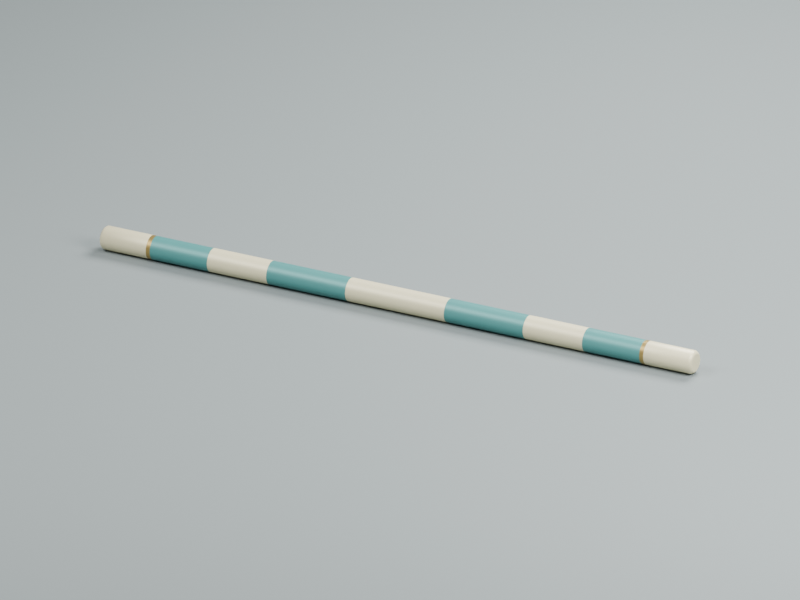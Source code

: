 # Source: ground_pole.blend  (saved by Blender 4.3.34; exported with 4.5.12 LTS)
import bpy
from mathutils import Matrix  # noqa: F401  (used for matrix-valued properties, if any)

bpy.ops.wm.read_factory_settings(use_empty=True)
scene = bpy.context.scene
scene.name = 'Scene'

# ---- collections
col_studio_preview_only = bpy.data.collections.new('STUDIO_PREVIEW_ONLY'); scene.collection.children.link(col_studio_preview_only)

# ---- materials (node trees are filled in below, after node groups)
mat_warm_cream_enamel = bpy.data.materials.new('Warm cream enamel')
mat_warm_cream_enamel.diffuse_color = (0.72, 0.66, 0.43, 1.0)
mat_muted_teal_enamel = bpy.data.materials.new('Muted teal enamel')
mat_muted_teal_enamel.diffuse_color = (0.07, 0.26, 0.25, 1.0)
mat_aged_brass_trim = bpy.data.materials.new('Aged brass trim')
mat_aged_brass_trim.diffuse_color = (0.38, 0.27, 0.09, 1.0)
mat_preview_floor_only = bpy.data.materials.new('Preview floor only')
mat_preview_floor_only.diffuse_color = (0.19, 0.22, 0.22, 1.0)

# ---- material node trees
mat_warm_cream_enamel.use_nodes = True; mat_warm_cream_enamel.node_tree.nodes.clear()
_N = mat_warm_cream_enamel.node_tree.nodes; _L = mat_warm_cream_enamel.node_tree.links
n0 = _N.new('ShaderNodeBsdfPrincipled'); n0.name = 'Principled BSDF'; n0.location = (10, 300)
n0.inputs[0].default_value = (0.72, 0.66, 0.43, 1.0)
n0.inputs[1].default_value = 0.15
n0.inputs[2].default_value = 0.45
n1 = _N.new('ShaderNodeOutputMaterial'); n1.name = 'Material Output'; n1.location = (300, 300)
_L.new(n0.outputs[0], n1.inputs[0])
n1.is_active_output = True
mat_muted_teal_enamel.use_nodes = True; mat_muted_teal_enamel.node_tree.nodes.clear()
_N = mat_muted_teal_enamel.node_tree.nodes; _L = mat_muted_teal_enamel.node_tree.links
n0 = _N.new('ShaderNodeBsdfPrincipled'); n0.name = 'Principled BSDF'; n0.location = (10, 300)
n0.inputs[0].default_value = (0.07, 0.26, 0.25, 1.0)
n0.inputs[1].default_value = 0.2
n0.inputs[2].default_value = 0.45
n1 = _N.new('ShaderNodeOutputMaterial'); n1.name = 'Material Output'; n1.location = (300, 300)
_L.new(n0.outputs[0], n1.inputs[0])
n1.is_active_output = True
mat_aged_brass_trim.use_nodes = True; mat_aged_brass_trim.node_tree.nodes.clear()
_N = mat_aged_brass_trim.node_tree.nodes; _L = mat_aged_brass_trim.node_tree.links
n0 = _N.new('ShaderNodeBsdfPrincipled'); n0.name = 'Principled BSDF'; n0.location = (10, 300)
n0.inputs[0].default_value = (0.38, 0.27, 0.09, 1.0)
n0.inputs[1].default_value = 0.7
n0.inputs[2].default_value = 0.45
n1 = _N.new('ShaderNodeOutputMaterial'); n1.name = 'Material Output'; n1.location = (300, 300)
_L.new(n0.outputs[0], n1.inputs[0])
n1.is_active_output = True
mat_preview_floor_only.use_nodes = True; mat_preview_floor_only.node_tree.nodes.clear()
_N = mat_preview_floor_only.node_tree.nodes; _L = mat_preview_floor_only.node_tree.links
n0 = _N.new('ShaderNodeBsdfPrincipled'); n0.name = 'Principled BSDF'; n0.location = (10, 300)
n0.inputs[0].default_value = (0.19, 0.22, 0.22, 1.0)
n0.inputs[2].default_value = 0.8
n1 = _N.new('ShaderNodeOutputMaterial'); n1.name = 'Material Output'; n1.location = (300, 300)
_L.new(n0.outputs[0], n1.inputs[0])
n1.is_active_output = True

# ---- world
world_studio_world = bpy.data.worlds.new('Studio World'); scene.world = world_studio_world
world_studio_world.use_nodes = True; world_studio_world.node_tree.nodes.clear()
_N = world_studio_world.node_tree.nodes; _L = world_studio_world.node_tree.links
n0 = _N.new('ShaderNodeBackground'); n0.name = 'Background'; n0.location = (10, 300)
n0.inputs[0].default_value = (0.16, 0.19, 0.2, 1.0)
n0.inputs[1].default_value = 0.45
n1 = _N.new('ShaderNodeOutputWorld'); n1.name = 'World Output'; n1.location = (300, 300)
_L.new(n0.outputs[0], n1.inputs[0])
n1.is_active_output = True

# ---- cameras
cam_asset_preview_camera = bpy.data.cameras.new('Asset Preview Camera')
cam_asset_preview_camera.type = 'ORTHO'
cam_asset_preview_camera.ortho_scale = 3.6

# ---- lights
light_key = bpy.data.lights.new('Key', 'AREA')
light_key.energy = 650.0
light_key.size = 4.0
light_fill = bpy.data.lights.new('Fill', 'AREA')
light_fill.energy = 450.0
light_fill.size = 3.0
light_rim = bpy.data.lights.new('Rim', 'AREA')
light_rim.energy = 850.0
light_rim.size = 3.0

# ---- meshes
me_banded_ground_pole_mesh = bpy.data.meshes.new('Banded_Ground_Pole_Mesh')
me_banded_ground_pole_mesh.from_pydata([(-1.5, 0.0407, 0.055), (-1.5, 0.03931, 0.06553), (-1.5, 0.03525, 0.07535), (-1.5, 0.02878, 0.08378), (-1.5, 0.02035, 0.09025), (-1.5, 0.01053, 0.09431), (-1.5, 2.492e-18, 0.0957), (-1.5, -0.01053, 0.09431), (-1.5, -0.02035, 0.09025), (-1.5, -0.02878, 0.08378), (-1.5, -0.03525, 0.07535), (-1.5, -0.03931, 0.06553), (-1.5, -0.0407, 0.055), (-1.5, -0.03931, 0.04447), (-1.5, -0.03525, 0.03465), (-1.5, -0.02878, 0.02622), (-1.5, -0.02035, 0.01975), (-1.5, -0.01053, 0.01569), (-1.5, -7.476e-18, 0.0143), (-1.5, 0.01053, 0.01569), (-1.5, 0.02035, 0.01975), (-1.5, 0.02878, 0.02622), (-1.5, 0.03525, 0.03465), (-1.5, 0.03931, 0.04447), (-1.495, 0.0484, 0.055), (-1.495, 0.04675, 0.06753), (-1.495, 0.04192, 0.0792), (-1.495, 0.03422, 0.08922), (-1.495, 0.0242, 0.09692), (-1.495, 0.01253, 0.1018), (-1.495, 2.964e-18, 0.1034), (-1.495, -0.01253, 0.1018), (-1.495, -0.0242, 0.09692), (-1.495, -0.03422, 0.08922), (-1.495, -0.04192, 0.0792), (-1.495, -0.04675, 0.06753), (-1.495, -0.0484, 0.055), (-1.495, -0.04675, 0.04247), (-1.495, -0.04192, 0.0308), (-1.495, -0.03422, 0.02078), (-1.495, -0.0242, 0.01308), (-1.495, -0.01253, 0.008249), (-1.495, -8.891e-18, 0.0066), (-1.495, 0.01253, 0.008249), (-1.495, 0.0242, 0.01308), (-1.495, 0.03422, 0.02078), (-1.495, 0.04192, 0.0308), (-1.495, 0.04675, 0.04247), (-1.485, 0.055, 0.055), (-1.485, 0.05313, 0.06924), (-1.485, 0.04763, 0.0825), (-1.485, 0.03889, 0.09389), (-1.485, 0.0275, 0.1026), (-1.485, 0.01424, 0.1081), (-1.485, 3.368e-18, 0.11), (-1.485, -0.01424, 0.1081), (-1.485, -0.0275, 0.1026), (-1.485, -0.03889, 0.09389), (-1.485, -0.04763, 0.0825), (-1.485, -0.05313, 0.06924), (-1.485, -0.055, 0.055), (-1.485, -0.05313, 0.04076), (-1.485, -0.04763, 0.0275), (-1.485, -0.03889, 0.01611), (-1.485, -0.0275, 0.007369), (-1.485, -0.01424, 0.001874), (-1.485, -1.01e-17, 0.0), (-1.485, 0.01424, 0.001874), (-1.485, 0.0275, 0.007369), (-1.485, 0.03889, 0.01611), (-1.485, 0.04763, 0.0275), (-1.485, 0.05313, 0.04076), (-1.26, 0.055, 0.055), (-1.26, 0.05313, 0.06924), (-1.26, 0.04763, 0.0825), (-1.26, 0.03889, 0.09389), (-1.26, 0.0275, 0.1026), (-1.26, 0.01424, 0.1081), (-1.26, 3.368e-18, 0.11), (-1.26, -0.01424, 0.1081), (-1.26, -0.0275, 0.1026), (-1.26, -0.03889, 0.09389), (-1.26, -0.04763, 0.0825), (-1.26, -0.05313, 0.06924), (-1.26, -0.055, 0.055), (-1.26, -0.05313, 0.04076), (-1.26, -0.04763, 0.0275), (-1.26, -0.03889, 0.01611), (-1.26, -0.0275, 0.007369), (-1.26, -0.01424, 0.001874), (-1.26, -1.01e-17, 0.0), (-1.26, 0.01424, 0.001874), (-1.26, 0.0275, 0.007369), (-1.26, 0.03889, 0.01611), (-1.26, 0.04763, 0.0275), (-1.26, 0.05313, 0.04076), (-1.24, 0.055, 0.055), (-1.24, 0.05313, 0.06924), (-1.24, 0.04763, 0.0825), (-1.24, 0.03889, 0.09389), (-1.24, 0.0275, 0.1026), (-1.24, 0.01424, 0.1081), (-1.24, 3.368e-18, 0.11), (-1.24, -0.01424, 0.1081), (-1.24, -0.0275, 0.1026), (-1.24, -0.03889, 0.09389), (-1.24, -0.04763, 0.0825), (-1.24, -0.05313, 0.06924), (-1.24, -0.055, 0.055), (-1.24, -0.05313, 0.04076), (-1.24, -0.04763, 0.0275), (-1.24, -0.03889, 0.01611), (-1.24, -0.0275, 0.007369), (-1.24, -0.01424, 0.001874), (-1.24, -1.01e-17, 0.0), (-1.24, 0.01424, 0.001874), (-1.24, 0.0275, 0.007369), (-1.24, 0.03889, 0.01611), (-1.24, 0.04763, 0.0275), (-1.24, 0.05313, 0.04076), (-0.95, 0.055, 0.055), (-0.95, 0.05313, 0.06924), (-0.95, 0.04763, 0.0825), (-0.95, 0.03889, 0.09389), (-0.95, 0.0275, 0.1026), (-0.95, 0.01424, 0.1081), (-0.95, 3.368e-18, 0.11), (-0.95, -0.01424, 0.1081), (-0.95, -0.0275, 0.1026), (-0.95, -0.03889, 0.09389), (-0.95, -0.04763, 0.0825), (-0.95, -0.05313, 0.06924), (-0.95, -0.055, 0.055), (-0.95, -0.05313, 0.04076), (-0.95, -0.04763, 0.0275), (-0.95, -0.03889, 0.01611), (-0.95, -0.0275, 0.007369), (-0.95, -0.01424, 0.001874), (-0.95, -1.01e-17, 0.0), (-0.95, 0.01424, 0.001874), (-0.95, 0.0275, 0.007369), (-0.95, 0.03889, 0.01611), (-0.95, 0.04763, 0.0275), (-0.95, 0.05313, 0.04076), (-0.65, 0.055, 0.055), (-0.65, 0.05313, 0.06924), (-0.65, 0.04763, 0.0825), (-0.65, 0.03889, 0.09389), (-0.65, 0.0275, 0.1026), (-0.65, 0.01424, 0.1081), (-0.65, 3.368e-18, 0.11), (-0.65, -0.01424, 0.1081), (-0.65, -0.0275, 0.1026), (-0.65, -0.03889, 0.09389), (-0.65, -0.04763, 0.0825), (-0.65, -0.05313, 0.06924), (-0.65, -0.055, 0.055), (-0.65, -0.05313, 0.04076), (-0.65, -0.04763, 0.0275), (-0.65, -0.03889, 0.01611), (-0.65, -0.0275, 0.007369), (-0.65, -0.01424, 0.001874), (-0.65, -1.01e-17, 0.0), (-0.65, 0.01424, 0.001874), (-0.65, 0.0275, 0.007369), (-0.65, 0.03889, 0.01611), (-0.65, 0.04763, 0.0275), (-0.65, 0.05313, 0.04076), (-0.25, 0.055, 0.055), (-0.25, 0.05313, 0.06924), (-0.25, 0.04763, 0.0825), (-0.25, 0.03889, 0.09389), (-0.25, 0.0275, 0.1026), (-0.25, 0.01424, 0.1081), (-0.25, 3.368e-18, 0.11), (-0.25, -0.01424, 0.1081), (-0.25, -0.0275, 0.1026), (-0.25, -0.03889, 0.09389), (-0.25, -0.04763, 0.0825), (-0.25, -0.05313, 0.06924), (-0.25, -0.055, 0.055), (-0.25, -0.05313, 0.04076), (-0.25, -0.04763, 0.0275), (-0.25, -0.03889, 0.01611), (-0.25, -0.0275, 0.007369), (-0.25, -0.01424, 0.001874), (-0.25, -1.01e-17, 0.0), (-0.25, 0.01424, 0.001874), (-0.25, 0.0275, 0.007369), (-0.25, 0.03889, 0.01611), (-0.25, 0.04763, 0.0275), (-0.25, 0.05313, 0.04076), (0.25, 0.055, 0.055), (0.25, 0.05313, 0.06924), (0.25, 0.04763, 0.0825), (0.25, 0.03889, 0.09389), (0.25, 0.0275, 0.1026), (0.25, 0.01424, 0.1081), (0.25, 3.368e-18, 0.11), (0.25, -0.01424, 0.1081), (0.25, -0.0275, 0.1026), (0.25, -0.03889, 0.09389), (0.25, -0.04763, 0.0825), (0.25, -0.05313, 0.06924), (0.25, -0.055, 0.055), (0.25, -0.05313, 0.04076), (0.25, -0.04763, 0.0275), (0.25, -0.03889, 0.01611), (0.25, -0.0275, 0.007369), (0.25, -0.01424, 0.001874), (0.25, -1.01e-17, 0.0), (0.25, 0.01424, 0.001874), (0.25, 0.0275, 0.007369), (0.25, 0.03889, 0.01611), (0.25, 0.04763, 0.0275), (0.25, 0.05313, 0.04076), (0.65, 0.055, 0.055), (0.65, 0.05313, 0.06924), (0.65, 0.04763, 0.0825), (0.65, 0.03889, 0.09389), (0.65, 0.0275, 0.1026), (0.65, 0.01424, 0.1081), (0.65, 3.368e-18, 0.11), (0.65, -0.01424, 0.1081), (0.65, -0.0275, 0.1026), (0.65, -0.03889, 0.09389), (0.65, -0.04763, 0.0825), (0.65, -0.05313, 0.06924), (0.65, -0.055, 0.055), (0.65, -0.05313, 0.04076), (0.65, -0.04763, 0.0275), (0.65, -0.03889, 0.01611), (0.65, -0.0275, 0.007369), (0.65, -0.01424, 0.001874), (0.65, -1.01e-17, 0.0), (0.65, 0.01424, 0.001874), (0.65, 0.0275, 0.007369), (0.65, 0.03889, 0.01611), (0.65, 0.04763, 0.0275), (0.65, 0.05313, 0.04076), (0.95, 0.055, 0.055), (0.95, 0.05313, 0.06924), (0.95, 0.04763, 0.0825), (0.95, 0.03889, 0.09389), (0.95, 0.0275, 0.1026), (0.95, 0.01424, 0.1081), (0.95, 3.368e-18, 0.11), (0.95, -0.01424, 0.1081), (0.95, -0.0275, 0.1026), (0.95, -0.03889, 0.09389), (0.95, -0.04763, 0.0825), (0.95, -0.05313, 0.06924), (0.95, -0.055, 0.055), (0.95, -0.05313, 0.04076), (0.95, -0.04763, 0.0275), (0.95, -0.03889, 0.01611), (0.95, -0.0275, 0.007369), (0.95, -0.01424, 0.001874), (0.95, -1.01e-17, 0.0), (0.95, 0.01424, 0.001874), (0.95, 0.0275, 0.007369), (0.95, 0.03889, 0.01611), (0.95, 0.04763, 0.0275), (0.95, 0.05313, 0.04076), (1.24, 0.055, 0.055), (1.24, 0.05313, 0.06924), (1.24, 0.04763, 0.0825), (1.24, 0.03889, 0.09389), (1.24, 0.0275, 0.1026), (1.24, 0.01424, 0.1081), (1.24, 3.368e-18, 0.11), (1.24, -0.01424, 0.1081), (1.24, -0.0275, 0.1026), (1.24, -0.03889, 0.09389), (1.24, -0.04763, 0.0825), (1.24, -0.05313, 0.06924), (1.24, -0.055, 0.055), (1.24, -0.05313, 0.04076), (1.24, -0.04763, 0.0275), (1.24, -0.03889, 0.01611), (1.24, -0.0275, 0.007369), (1.24, -0.01424, 0.001874), (1.24, -1.01e-17, 0.0), (1.24, 0.01424, 0.001874), (1.24, 0.0275, 0.007369), (1.24, 0.03889, 0.01611), (1.24, 0.04763, 0.0275), (1.24, 0.05313, 0.04076), (1.26, 0.055, 0.055), (1.26, 0.05313, 0.06924), (1.26, 0.04763, 0.0825), (1.26, 0.03889, 0.09389), (1.26, 0.0275, 0.1026), (1.26, 0.01424, 0.1081), (1.26, 3.368e-18, 0.11), (1.26, -0.01424, 0.1081), (1.26, -0.0275, 0.1026), (1.26, -0.03889, 0.09389), (1.26, -0.04763, 0.0825), (1.26, -0.05313, 0.06924), (1.26, -0.055, 0.055), (1.26, -0.05313, 0.04076), (1.26, -0.04763, 0.0275), (1.26, -0.03889, 0.01611), (1.26, -0.0275, 0.007369), (1.26, -0.01424, 0.001874), (1.26, -1.01e-17, 0.0), (1.26, 0.01424, 0.001874), (1.26, 0.0275, 0.007369), (1.26, 0.03889, 0.01611), (1.26, 0.04763, 0.0275), (1.26, 0.05313, 0.04076), (1.485, 0.055, 0.055), (1.485, 0.05313, 0.06924), (1.485, 0.04763, 0.0825), (1.485, 0.03889, 0.09389), (1.485, 0.0275, 0.1026), (1.485, 0.01424, 0.1081), (1.485, 3.368e-18, 0.11), (1.485, -0.01424, 0.1081), (1.485, -0.0275, 0.1026), (1.485, -0.03889, 0.09389), (1.485, -0.04763, 0.0825), (1.485, -0.05313, 0.06924), (1.485, -0.055, 0.055), (1.485, -0.05313, 0.04076), (1.485, -0.04763, 0.0275), (1.485, -0.03889, 0.01611), (1.485, -0.0275, 0.007369), (1.485, -0.01424, 0.001874), (1.485, -1.01e-17, 0.0), (1.485, 0.01424, 0.001874), (1.485, 0.0275, 0.007369), (1.485, 0.03889, 0.01611), (1.485, 0.04763, 0.0275), (1.485, 0.05313, 0.04076), (1.495, 0.0484, 0.055), (1.495, 0.04675, 0.06753), (1.495, 0.04192, 0.0792), (1.495, 0.03422, 0.08922), (1.495, 0.0242, 0.09692), (1.495, 0.01253, 0.1018), (1.495, 2.964e-18, 0.1034), (1.495, -0.01253, 0.1018), (1.495, -0.0242, 0.09692), (1.495, -0.03422, 0.08922), (1.495, -0.04192, 0.0792), (1.495, -0.04675, 0.06753), (1.495, -0.0484, 0.055), (1.495, -0.04675, 0.04247), (1.495, -0.04192, 0.0308), (1.495, -0.03422, 0.02078), (1.495, -0.0242, 0.01308), (1.495, -0.01253, 0.008249), (1.495, -8.891e-18, 0.0066), (1.495, 0.01253, 0.008249), (1.495, 0.0242, 0.01308), (1.495, 0.03422, 0.02078), (1.495, 0.04192, 0.0308), (1.495, 0.04675, 0.04247), (1.5, 0.0407, 0.055), (1.5, 0.03931, 0.06553), (1.5, 0.03525, 0.07535), (1.5, 0.02878, 0.08378), (1.5, 0.02035, 0.09025), (1.5, 0.01053, 0.09431), (1.5, 2.492e-18, 0.0957), (1.5, -0.01053, 0.09431), (1.5, -0.02035, 0.09025), (1.5, -0.02878, 0.08378), (1.5, -0.03525, 0.07535), (1.5, -0.03931, 0.06553), (1.5, -0.0407, 0.055), (1.5, -0.03931, 0.04447), (1.5, -0.03525, 0.03465), (1.5, -0.02878, 0.02622), (1.5, -0.02035, 0.01975), (1.5, -0.01053, 0.01569), (1.5, -7.476e-18, 0.0143), (1.5, 0.01053, 0.01569), (1.5, 0.02035, 0.01975), (1.5, 0.02878, 0.02622), (1.5, 0.03525, 0.03465), (1.5, 0.03931, 0.04447)], [], [(0, 1, 25, 24), (1, 2, 26, 25), (2, 3, 27, 26), (3, 4, 28, 27), (4, 5, 29, 28), (5, 6, 30, 29), (6, 7, 31, 30), (7, 8, 32, 31), (8, 9, 33, 32), (9, 10, 34, 33), (10, 11, 35, 34), (11, 12, 36, 35), (12, 13, 37, 36), (13, 14, 38, 37), (14, 15, 39, 38), (15, 16, 40, 39), (16, 17, 41, 40), (17, 18, 42, 41), (18, 19, 43, 42), (19, 20, 44, 43), (20, 21, 45, 44), (21, 22, 46, 45), (22, 23, 47, 46), (23, 0, 24, 47), (24, 25, 49, 48), (25, 26, 50, 49), (26, 27, 51, 50), (27, 28, 52, 51), (28, 29, 53, 52), (29, 30, 54, 53), (30, 31, 55, 54), (31, 32, 56, 55), (32, 33, 57, 56), (33, 34, 58, 57), (34, 35, 59, 58), (35, 36, 60, 59), (36, 37, 61, 60), (37, 38, 62, 61), (38, 39, 63, 62), (39, 40, 64, 63), (40, 41, 65, 64), (41, 42, 66, 65), (42, 43, 67, 66), (43, 44, 68, 67), (44, 45, 69, 68), (45, 46, 70, 69), (46, 47, 71, 70), (47, 24, 48, 71), (48, 49, 73, 72), (49, 50, 74, 73), (50, 51, 75, 74), (51, 52, 76, 75), (52, 53, 77, 76), (53, 54, 78, 77), (54, 55, 79, 78), (55, 56, 80, 79), (56, 57, 81, 80), (57, 58, 82, 81), (58, 59, 83, 82), (59, 60, 84, 83), (60, 61, 85, 84), (61, 62, 86, 85), (62, 63, 87, 86), (63, 64, 88, 87), (64, 65, 89, 88), (65, 66, 90, 89), (66, 67, 91, 90), (67, 68, 92, 91), (68, 69, 93, 92), (69, 70, 94, 93), (70, 71, 95, 94), (71, 48, 72, 95), (72, 73, 97, 96), (73, 74, 98, 97), (74, 75, 99, 98), (75, 76, 100, 99), (76, 77, 101, 100), (77, 78, 102, 101), (78, 79, 103, 102), (79, 80, 104, 103), (80, 81, 105, 104), (81, 82, 106, 105), (82, 83, 107, 106), (83, 84, 108, 107), (84, 85, 109, 108), (85, 86, 110, 109), (86, 87, 111, 110), (87, 88, 112, 111), (88, 89, 113, 112), (89, 90, 114, 113), (90, 91, 115, 114), (91, 92, 116, 115), (92, 93, 117, 116), (93, 94, 118, 117), (94, 95, 119, 118), (95, 72, 96, 119), (96, 97, 121, 120), (97, 98, 122, 121), (98, 99, 123, 122), (99, 100, 124, 123), (100, 101, 125, 124), (101, 102, 126, 125), (102, 103, 127, 126), (103, 104, 128, 127), (104, 105, 129, 128), (105, 106, 130, 129), (106, 107, 131, 130), (107, 108, 132, 131), (108, 109, 133, 132), (109, 110, 134, 133), (110, 111, 135, 134), (111, 112, 136, 135), (112, 113, 137, 136), (113, 114, 138, 137), (114, 115, 139, 138), (115, 116, 140, 139), (116, 117, 141, 140), (117, 118, 142, 141), (118, 119, 143, 142), (119, 96, 120, 143), (120, 121, 145, 144), (121, 122, 146, 145), (122, 123, 147, 146), (123, 124, 148, 147), (124, 125, 149, 148), (125, 126, 150, 149), (126, 127, 151, 150), (127, 128, 152, 151), (128, 129, 153, 152), (129, 130, 154, 153), (130, 131, 155, 154), (131, 132, 156, 155), (132, 133, 157, 156), (133, 134, 158, 157), (134, 135, 159, 158), (135, 136, 160, 159), (136, 137, 161, 160), (137, 138, 162, 161), (138, 139, 163, 162), (139, 140, 164, 163), (140, 141, 165, 164), (141, 142, 166, 165), (142, 143, 167, 166), (143, 120, 144, 167), (144, 145, 169, 168), (145, 146, 170, 169), (146, 147, 171, 170), (147, 148, 172, 171), (148, 149, 173, 172), (149, 150, 174, 173), (150, 151, 175, 174), (151, 152, 176, 175), (152, 153, 177, 176), (153, 154, 178, 177), (154, 155, 179, 178), (155, 156, 180, 179), (156, 157, 181, 180), (157, 158, 182, 181), (158, 159, 183, 182), (159, 160, 184, 183), (160, 161, 185, 184), (161, 162, 186, 185), (162, 163, 187, 186), (163, 164, 188, 187), (164, 165, 189, 188), (165, 166, 190, 189), (166, 167, 191, 190), (167, 144, 168, 191), (168, 169, 193, 192), (169, 170, 194, 193), (170, 171, 195, 194), (171, 172, 196, 195), (172, 173, 197, 196), (173, 174, 198, 197), (174, 175, 199, 198), (175, 176, 200, 199), (176, 177, 201, 200), (177, 178, 202, 201), (178, 179, 203, 202), (179, 180, 204, 203), (180, 181, 205, 204), (181, 182, 206, 205), (182, 183, 207, 206), (183, 184, 208, 207), (184, 185, 209, 208), (185, 186, 210, 209), (186, 187, 211, 210), (187, 188, 212, 211), (188, 189, 213, 212), (189, 190, 214, 213), (190, 191, 215, 214), (191, 168, 192, 215), (192, 193, 217, 216), (193, 194, 218, 217), (194, 195, 219, 218), (195, 196, 220, 219), (196, 197, 221, 220), (197, 198, 222, 221), (198, 199, 223, 222), (199, 200, 224, 223), (200, 201, 225, 224), (201, 202, 226, 225), (202, 203, 227, 226), (203, 204, 228, 227), (204, 205, 229, 228), (205, 206, 230, 229), (206, 207, 231, 230), (207, 208, 232, 231), (208, 209, 233, 232), (209, 210, 234, 233), (210, 211, 235, 234), (211, 212, 236, 235), (212, 213, 237, 236), (213, 214, 238, 237), (214, 215, 239, 238), (215, 192, 216, 239), (216, 217, 241, 240), (217, 218, 242, 241), (218, 219, 243, 242), (219, 220, 244, 243), (220, 221, 245, 244), (221, 222, 246, 245), (222, 223, 247, 246), (223, 224, 248, 247), (224, 225, 249, 248), (225, 226, 250, 249), (226, 227, 251, 250), (227, 228, 252, 251), (228, 229, 253, 252), (229, 230, 254, 253), (230, 231, 255, 254), (231, 232, 256, 255), (232, 233, 257, 256), (233, 234, 258, 257), (234, 235, 259, 258), (235, 236, 260, 259), (236, 237, 261, 260), (237, 238, 262, 261), (238, 239, 263, 262), (239, 216, 240, 263), (240, 241, 265, 264), (241, 242, 266, 265), (242, 243, 267, 266), (243, 244, 268, 267), (244, 245, 269, 268), (245, 246, 270, 269), (246, 247, 271, 270), (247, 248, 272, 271), (248, 249, 273, 272), (249, 250, 274, 273), (250, 251, 275, 274), (251, 252, 276, 275), (252, 253, 277, 276), (253, 254, 278, 277), (254, 255, 279, 278), (255, 256, 280, 279), (256, 257, 281, 280), (257, 258, 282, 281), (258, 259, 283, 282), (259, 260, 284, 283), (260, 261, 285, 284), (261, 262, 286, 285), (262, 263, 287, 286), (263, 240, 264, 287), (264, 265, 289, 288), (265, 266, 290, 289), (266, 267, 291, 290), (267, 268, 292, 291), (268, 269, 293, 292), (269, 270, 294, 293), (270, 271, 295, 294), (271, 272, 296, 295), (272, 273, 297, 296), (273, 274, 298, 297), (274, 275, 299, 298), (275, 276, 300, 299), (276, 277, 301, 300), (277, 278, 302, 301), (278, 279, 303, 302), (279, 280, 304, 303), (280, 281, 305, 304), (281, 282, 306, 305), (282, 283, 307, 306), (283, 284, 308, 307), (284, 285, 309, 308), (285, 286, 310, 309), (286, 287, 311, 310), (287, 264, 288, 311), (288, 289, 313, 312), (289, 290, 314, 313), (290, 291, 315, 314), (291, 292, 316, 315), (292, 293, 317, 316), (293, 294, 318, 317), (294, 295, 319, 318), (295, 296, 320, 319), (296, 297, 321, 320), (297, 298, 322, 321), (298, 299, 323, 322), (299, 300, 324, 323), (300, 301, 325, 324), (301, 302, 326, 325), (302, 303, 327, 326), (303, 304, 328, 327), (304, 305, 329, 328), (305, 306, 330, 329), (306, 307, 331, 330), (307, 308, 332, 331), (308, 309, 333, 332), (309, 310, 334, 333), (310, 311, 335, 334), (311, 288, 312, 335), (312, 313, 337, 336), (313, 314, 338, 337), (314, 315, 339, 338), (315, 316, 340, 339), (316, 317, 341, 340), (317, 318, 342, 341), (318, 319, 343, 342), (319, 320, 344, 343), (320, 321, 345, 344), (321, 322, 346, 345), (322, 323, 347, 346), (323, 324, 348, 347), (324, 325, 349, 348), (325, 326, 350, 349), (326, 327, 351, 350), (327, 328, 352, 351), (328, 329, 353, 352), (329, 330, 354, 353), (330, 331, 355, 354), (331, 332, 356, 355), (332, 333, 357, 356), (333, 334, 358, 357), (334, 335, 359, 358), (335, 312, 336, 359), (336, 337, 361, 360), (337, 338, 362, 361), (338, 339, 363, 362), (339, 340, 364, 363), (340, 341, 365, 364), (341, 342, 366, 365), (342, 343, 367, 366), (343, 344, 368, 367), (344, 345, 369, 368), (345, 346, 370, 369), (346, 347, 371, 370), (347, 348, 372, 371), (348, 349, 373, 372), (349, 350, 374, 373), (350, 351, 375, 374), (351, 352, 376, 375), (352, 353, 377, 376), (353, 354, 378, 377), (354, 355, 379, 378), (355, 356, 380, 379), (356, 357, 381, 380), (357, 358, 382, 381), (358, 359, 383, 382), (359, 336, 360, 383), (23, 22, 21, 20, 19, 18, 17, 16, 15, 14, 13, 12, 11, 10, 9, 8, 7, 6, 5, 4, 3, 2, 1, 0), (360, 361, 362, 363, 364, 365, 366, 367, 368, 369, 370, 371, 372, 373, 374, 375, 376, 377, 378, 379, 380, 381, 382, 383)])
me_banded_ground_pole_mesh.polygons.foreach_set('use_smooth', [1, 1, 1, 1, 1, 1, 1, 1, 1, 1, 1, 1, 1, 1, 1, 1, 1, 1, 1, 1, 1, 1, 1, 1, 1, 1, 1, 1, 1, 1, 1, 1, 1, 1, 1, 1, 1, 1, 1, 1, 1, 1, 1, 1, 1, 1, 1, 1, 1, 1, 1, 1, 1, 1, 1, 1, 1, 1, 1, 1, 1, 1, 1, 1, 1, 1, 1, 1, 1, 1, 1, 1, 1, 1, 1, 1, 1, 1, 1, 1, 1, 1, 1, 1, 1, 1, 1, 1, 1, 1, 1, 1, 1, 1, 1, 1, 1, 1, 1, 1, 1, 1, 1, 1, 1, 1, 1, 1, 1, 1, 1, 1, 1, 1, 1, 1, 1, 1, 1, 1, 1, 1, 1, 1, 1, 1, 1, 1, 1, 1, 1, 1, 1, 1, 1, 1, 1, 1, 1, 1, 1, 1, 1, 1, 1, 1, 1, 1, 1, 1, 1, 1, 1, 1, 1, 1, 1, 1, 1, 1, 1, 1, 1, 1, 1, 1, 1, 1, 1, 1, 1, 1, 1, 1, 1, 1, 1, 1, 1, 1, 1, 1, 1, 1, 1, 1, 1, 1, 1, 1, 1, 1, 1, 1, 1, 1, 1, 1, 1, 1, 1, 1, 1, 1, 1, 1, 1, 1, 1, 1, 1, 1, 1, 1, 1, 1, 1, 1, 1, 1, 1, 1, 1, 1, 1, 1, 1, 1, 1, 1, 1, 1, 1, 1, 1, 1, 1, 1, 1, 1, 1, 1, 1, 1, 1, 1, 1, 1, 1, 1, 1, 1, 1, 1, 1, 1, 1, 1, 1, 1, 1, 1, 1, 1, 1, 1, 1, 1, 1, 1, 1, 1, 1, 1, 1, 1, 1, 1, 1, 1, 1, 1, 1, 1, 1, 1, 1, 1, 1, 1, 1, 1, 1, 1, 1, 1, 1, 1, 1, 1, 1, 1, 1, 1, 1, 1, 1, 1, 1, 1, 1, 1, 1, 1, 1, 1, 1, 1, 1, 1, 1, 1, 1, 1, 1, 1, 1, 1, 1, 1, 1, 1, 1, 1, 1, 1, 1, 1, 1, 1, 1, 1, 1, 1, 1, 1, 1, 1, 1, 1, 1, 1, 1, 1, 1, 1, 1, 1, 1, 1, 0, 0])
me_banded_ground_pole_mesh.polygons.foreach_set('material_index', [0, 0, 0, 0, 0, 0, 0, 0, 0, 0, 0, 0, 0, 0, 0, 0, 0, 0, 0, 0, 0, 0, 0, 0, 0, 0, 0, 0, 0, 0, 0, 0, 0, 0, 0, 0, 0, 0, 0, 0, 0, 0, 0, 0, 0, 0, 0, 0, 0, 0, 0, 0, 0, 0, 0, 0, 0, 0, 0, 0, 0, 0, 0, 0, 0, 0, 0, 0, 0, 0, 0, 0, 2, 2, 2, 2, 2, 2, 2, 2, 2, 2, 2, 2, 2, 2, 2, 2, 2, 2, 2, 2, 2, 2, 2, 2, 1, 1, 1, 1, 1, 1, 1, 1, 1, 1, 1, 1, 1, 1, 1, 1, 1, 1, 1, 1, 1, 1, 1, 1, 0, 0, 0, 0, 0, 0, 0, 0, 0, 0, 0, 0, 0, 0, 0, 0, 0, 0, 0, 0, 0, 0, 0, 0, 1, 1, 1, 1, 1, 1, 1, 1, 1, 1, 1, 1, 1, 1, 1, 1, 1, 1, 1, 1, 1, 1, 1, 1, 0, 0, 0, 0, 0, 0, 0, 0, 0, 0, 0, 0, 0, 0, 0, 0, 0, 0, 0, 0, 0, 0, 0, 0, 1, 1, 1, 1, 1, 1, 1, 1, 1, 1, 1, 1, 1, 1, 1, 1, 1, 1, 1, 1, 1, 1, 1, 1, 0, 0, 0, 0, 0, 0, 0, 0, 0, 0, 0, 0, 0, 0, 0, 0, 0, 0, 0, 0, 0, 0, 0, 0, 1, 1, 1, 1, 1, 1, 1, 1, 1, 1, 1, 1, 1, 1, 1, 1, 1, 1, 1, 1, 1, 1, 1, 1, 2, 2, 2, 2, 2, 2, 2, 2, 2, 2, 2, 2, 2, 2, 2, 2, 2, 2, 2, 2, 2, 2, 2, 2, 0, 0, 0, 0, 0, 0, 0, 0, 0, 0, 0, 0, 0, 0, 0, 0, 0, 0, 0, 0, 0, 0, 0, 0, 0, 0, 0, 0, 0, 0, 0, 0, 0, 0, 0, 0, 0, 0, 0, 0, 0, 0, 0, 0, 0, 0, 0, 0, 0, 0, 0, 0, 0, 0, 0, 0, 0, 0, 0, 0, 0, 0, 0, 0, 0, 0, 0, 0, 0, 0, 0, 0, 0, 0])
me_banded_ground_pole_mesh.materials.append(mat_warm_cream_enamel)
me_banded_ground_pole_mesh.materials.append(mat_muted_teal_enamel)
me_banded_ground_pole_mesh.materials.append(mat_aged_brass_trim)
me_banded_ground_pole_mesh.update()
me_plane = bpy.data.meshes.new('Plane')
me_plane.from_pydata([(-100.0, -100.0, 0.0), (100.0, -100.0, 0.0), (-100.0, 100.0, 0.0), (100.0, 100.0, 0.0)], [], [(0, 1, 3, 2)])
_uv = me_plane.uv_layers.new(name='UVMap')
_uv.uv.foreach_set('vector', [0.0, 0.0, 1.0, 0.0, 1.0, 1.0, 0.0, 1.0])
me_plane.materials.append(mat_preview_floor_only)
me_plane.update()

# ---- objects
ob_horse_ground_pole = bpy.data.objects.new('Horse_Ground_Pole', me_banded_ground_pole_mesh)
ob_preview_floor__not_exported = bpy.data.objects.new('Preview Floor (not exported)', me_plane)
ob_key = bpy.data.objects.new('Key', light_key)
ob_fill = bpy.data.objects.new('Fill', light_fill)
ob_rim = bpy.data.objects.new('Rim', light_rim)
ob_asset_preview_camera = bpy.data.objects.new('Asset Preview Camera', cam_asset_preview_camera)

# ---- transforms, parenting, visibility, modifiers, constraints
ob_horse_ground_pole.location = (0.0, 0.0, 0.0)
ob_preview_floor__not_exported.location = (0.0, 0.0, -0.002)
ob_key.location = (-3.0, -4.0, 6.0)
ob_key.rotation_euler = (0.6993, -4.224e-08, -0.6435)
ob_fill.location = (4.0, -1.0, 3.5)
ob_fill.rotation_euler = (0.8748, -3.282e-09, 1.326)
ob_rim.location = (1.0, 4.0, 5.0)
ob_rim.rotation_euler = (0.695, -6.64e-08, 2.897)
ob_asset_preview_camera.location = (3.0, -5.8, 3.0)
ob_asset_preview_camera.rotation_euler = (1.147, -4.316e-08, 0.4773)

# ---- collection membership
scene.collection.objects.link(ob_horse_ground_pole)
col_studio_preview_only.objects.link(ob_preview_floor__not_exported)
col_studio_preview_only.objects.link(ob_key)
col_studio_preview_only.objects.link(ob_fill)
col_studio_preview_only.objects.link(ob_rim)
col_studio_preview_only.objects.link(ob_asset_preview_camera)

# ---- scene / render settings (as saved in the file)
scene.camera = ob_asset_preview_camera
scene.frame_start = 1; scene.frame_end = 250; scene.frame_set(1)
scene.render.engine = 'CYCLES'
scene.render.resolution_x = 1080
scene.render.resolution_y = 810
scene.cycles.use_denoising = False
scene.cycles.samples = 96
bpy.context.view_layer.update()
